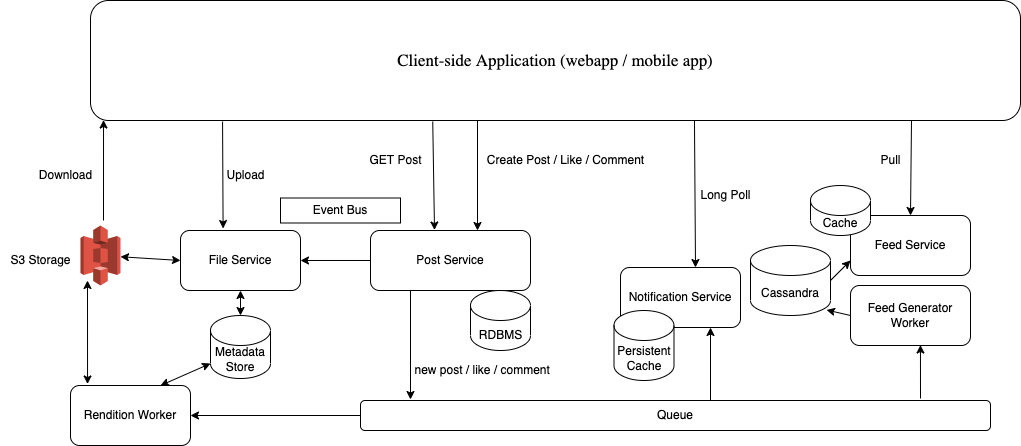

The diagram above was exported from draw.io. Its source (the exported page's mxGraphModel, read from the mxfile embedded in the PNG):
<mxGraphModel dx="2013" dy="739" grid="1" gridSize="10" guides="1" tooltips="1" connect="1" arrows="1" fold="1" page="1" pageScale="1" pageWidth="827" pageHeight="1169" math="0" shadow="0">
  <root>
    <mxCell id="0" />
    <mxCell id="1" parent="0" />
    <mxCell id="Dp2zbwQblvPiJ5Gxk-in-2" value="&lt;span style=&quot;font-family: &amp;#34;calibri&amp;#34; ; font-size: 12.7pt ; text-align: left&quot;&gt;Client-side Application (webapp / mobile&amp;nbsp;&lt;/span&gt;&lt;span style=&quot;font-family: &amp;#34;calibri&amp;#34; ; font-size: 12.7pt ; text-align: left&quot;&gt;app)&lt;/span&gt;" style="rounded=1;whiteSpace=wrap;html=1;" parent="1" vertex="1">
      <mxGeometry x="-110" y="40" width="930" height="120" as="geometry" />
    </mxCell>
    <mxCell id="Dp2zbwQblvPiJ5Gxk-in-4" value="Post Service" style="rounded=1;whiteSpace=wrap;html=1;" parent="1" vertex="1">
      <mxGeometry x="170" y="270" width="160" height="60" as="geometry" />
    </mxCell>
    <mxCell id="Dp2zbwQblvPiJ5Gxk-in-5" value="" style="shape=cylinder3;whiteSpace=wrap;html=1;boundedLbl=1;backgroundOutline=1;size=15;" parent="1" vertex="1">
      <mxGeometry x="270" y="330" width="60" height="60" as="geometry" />
    </mxCell>
    <mxCell id="Dp2zbwQblvPiJ5Gxk-in-6" value="RDBMS" style="text;html=1;align=center;verticalAlign=middle;resizable=0;points=[];autosize=1;strokeColor=none;fillColor=none;" parent="1" vertex="1">
      <mxGeometry x="270" y="365" width="60" height="20" as="geometry" />
    </mxCell>
    <mxCell id="Dp2zbwQblvPiJ5Gxk-in-7" value="Queue" style="rounded=1;whiteSpace=wrap;html=1;" parent="1" vertex="1">
      <mxGeometry x="160" y="440" width="630" height="30" as="geometry" />
    </mxCell>
    <mxCell id="Dp2zbwQblvPiJ5Gxk-in-8" value="" style="endArrow=classic;html=1;rounded=0;" parent="1" edge="1">
      <mxGeometry width="50" height="50" relative="1" as="geometry">
        <mxPoint x="277" y="160" as="sourcePoint" />
        <mxPoint x="277" y="270" as="targetPoint" />
      </mxGeometry>
    </mxCell>
    <mxCell id="Dp2zbwQblvPiJ5Gxk-in-9" value="" style="endArrow=classic;html=1;rounded=0;exitX=0.25;exitY=1;exitDx=0;exitDy=0;" parent="1" source="Dp2zbwQblvPiJ5Gxk-in-4" edge="1">
      <mxGeometry width="50" height="50" relative="1" as="geometry">
        <mxPoint x="80.11000000000013" y="360" as="sourcePoint" />
        <mxPoint x="210" y="439" as="targetPoint" />
      </mxGeometry>
    </mxCell>
    <mxCell id="Dp2zbwQblvPiJ5Gxk-in-10" value="Feed Generator Worker" style="rounded=1;whiteSpace=wrap;html=1;" parent="1" vertex="1">
      <mxGeometry x="650" y="325" width="120" height="60" as="geometry" />
    </mxCell>
    <mxCell id="Dp2zbwQblvPiJ5Gxk-in-11" value="Feed Service" style="rounded=1;whiteSpace=wrap;html=1;" parent="1" vertex="1">
      <mxGeometry x="650" y="255" width="120" height="60" as="geometry" />
    </mxCell>
    <mxCell id="Dp2zbwQblvPiJ5Gxk-in-12" value="Cassandra" style="shape=cylinder3;whiteSpace=wrap;html=1;boundedLbl=1;backgroundOutline=1;size=15;" parent="1" vertex="1">
      <mxGeometry x="550" y="285" width="80" height="70" as="geometry" />
    </mxCell>
    <mxCell id="Dp2zbwQblvPiJ5Gxk-in-13" value="Cache" style="shape=cylinder3;whiteSpace=wrap;html=1;boundedLbl=1;backgroundOutline=1;size=15;" parent="1" vertex="1">
      <mxGeometry x="610" y="225" width="60" height="50" as="geometry" />
    </mxCell>
    <mxCell id="Dp2zbwQblvPiJ5Gxk-in-15" value="" style="endArrow=classic;html=1;rounded=0;entryX=0.583;entryY=0.992;entryDx=0;entryDy=0;entryPerimeter=0;" parent="1" target="Dp2zbwQblvPiJ5Gxk-in-10" edge="1">
      <mxGeometry width="50" height="50" relative="1" as="geometry">
        <mxPoint x="720" y="438" as="sourcePoint" />
        <mxPoint x="620" y="330" as="targetPoint" />
      </mxGeometry>
    </mxCell>
    <mxCell id="Dp2zbwQblvPiJ5Gxk-in-16" value="" style="endArrow=classic;html=1;rounded=0;exitX=0;exitY=0.5;exitDx=0;exitDy=0;entryX=0.95;entryY=0.921;entryDx=0;entryDy=0;entryPerimeter=0;" parent="1" source="Dp2zbwQblvPiJ5Gxk-in-10" target="Dp2zbwQblvPiJ5Gxk-in-12" edge="1">
      <mxGeometry width="50" height="50" relative="1" as="geometry">
        <mxPoint x="730" y="355" as="sourcePoint" />
        <mxPoint x="780" y="305" as="targetPoint" />
      </mxGeometry>
    </mxCell>
    <mxCell id="Dp2zbwQblvPiJ5Gxk-in-17" value="" style="endArrow=classic;html=1;rounded=0;exitX=1;exitY=0.5;exitDx=0;exitDy=0;entryX=0;entryY=0.75;entryDx=0;entryDy=0;exitPerimeter=0;" parent="1" source="Dp2zbwQblvPiJ5Gxk-in-12" target="Dp2zbwQblvPiJ5Gxk-in-11" edge="1">
      <mxGeometry width="50" height="50" relative="1" as="geometry">
        <mxPoint x="660" y="365" as="sourcePoint" />
        <mxPoint x="636" y="359.47" as="targetPoint" />
      </mxGeometry>
    </mxCell>
    <mxCell id="Dp2zbwQblvPiJ5Gxk-in-18" value="" style="endArrow=classic;html=1;rounded=0;entryX=0.5;entryY=0;entryDx=0;entryDy=0;" parent="1" target="Dp2zbwQblvPiJ5Gxk-in-11" edge="1">
      <mxGeometry width="50" height="50" relative="1" as="geometry">
        <mxPoint x="711" y="160" as="sourcePoint" />
        <mxPoint x="711" y="250" as="targetPoint" />
      </mxGeometry>
    </mxCell>
    <mxCell id="Dp2zbwQblvPiJ5Gxk-in-19" value="Pull" style="text;html=1;align=center;verticalAlign=middle;resizable=0;points=[];autosize=1;strokeColor=none;fillColor=none;" parent="1" vertex="1">
      <mxGeometry x="670" y="190" width="40" height="20" as="geometry" />
    </mxCell>
    <mxCell id="Dp2zbwQblvPiJ5Gxk-in-20" value="Notification Service" style="rounded=1;whiteSpace=wrap;html=1;" parent="1" vertex="1">
      <mxGeometry x="420" y="307" width="120" height="60" as="geometry" />
    </mxCell>
    <mxCell id="Dp2zbwQblvPiJ5Gxk-in-21" value="" style="endArrow=classic;html=1;rounded=0;entryX=0.75;entryY=1;entryDx=0;entryDy=0;" parent="1" target="Dp2zbwQblvPiJ5Gxk-in-20" edge="1">
      <mxGeometry width="50" height="50" relative="1" as="geometry">
        <mxPoint x="510" y="440" as="sourcePoint" />
        <mxPoint x="800" y="322" as="targetPoint" />
      </mxGeometry>
    </mxCell>
    <mxCell id="Dp2zbwQblvPiJ5Gxk-in-22" value="Persistent Cache" style="shape=cylinder3;whiteSpace=wrap;html=1;boundedLbl=1;backgroundOutline=1;size=15;" parent="1" vertex="1">
      <mxGeometry x="413.5" y="350" width="60" height="70" as="geometry" />
    </mxCell>
    <mxCell id="Dp2zbwQblvPiJ5Gxk-in-23" value="" style="endArrow=classic;html=1;rounded=0;entryX=0.625;entryY=0;entryDx=0;entryDy=0;entryPerimeter=0;exitX=0.131;exitY=1.025;exitDx=0;exitDy=0;exitPerimeter=0;" parent="1" target="Dp2zbwQblvPiJ5Gxk-in-20" edge="1">
      <mxGeometry width="50" height="50" relative="1" as="geometry">
        <mxPoint x="493.9699999999998" y="160" as="sourcePoint" />
        <mxPoint x="870" y="317" as="targetPoint" />
      </mxGeometry>
    </mxCell>
    <mxCell id="Dp2zbwQblvPiJ5Gxk-in-25" value="Long Poll" style="text;html=1;align=center;verticalAlign=middle;resizable=0;points=[];autosize=1;strokeColor=none;fillColor=none;" parent="1" vertex="1">
      <mxGeometry x="490" y="225" width="70" height="20" as="geometry" />
    </mxCell>
    <mxCell id="Dp2zbwQblvPiJ5Gxk-in-26" value="&amp;nbsp; &amp;nbsp; new post / like / comment" style="text;html=1;align=center;verticalAlign=middle;resizable=0;points=[];autosize=1;strokeColor=none;fillColor=none;" parent="1" vertex="1">
      <mxGeometry x="195" y="400" width="160" height="20" as="geometry" />
    </mxCell>
    <mxCell id="Dp2zbwQblvPiJ5Gxk-in-28" value="File Service" style="rounded=1;whiteSpace=wrap;html=1;" parent="1" vertex="1">
      <mxGeometry x="-20" y="270" width="120" height="60" as="geometry" />
    </mxCell>
    <mxCell id="Dp2zbwQblvPiJ5Gxk-in-37" value="" style="outlineConnect=0;dashed=0;verticalLabelPosition=bottom;verticalAlign=top;align=center;html=1;shape=mxgraph.aws3.s3;fillColor=#E05243;gradientColor=none;" parent="1" vertex="1">
      <mxGeometry x="-120" y="265" width="40" height="60" as="geometry" />
    </mxCell>
    <mxCell id="Dp2zbwQblvPiJ5Gxk-in-40" value="S3 Storage" style="text;html=1;align=center;verticalAlign=middle;resizable=0;points=[];autosize=1;strokeColor=none;fillColor=none;" parent="1" vertex="1">
      <mxGeometry x="-200" y="290" width="80" height="20" as="geometry" />
    </mxCell>
    <mxCell id="Dp2zbwQblvPiJ5Gxk-in-42" value="" style="endArrow=classic;startArrow=classic;html=1;rounded=0;entryX=0;entryY=0.5;entryDx=0;entryDy=0;" parent="1" source="Dp2zbwQblvPiJ5Gxk-in-37" target="Dp2zbwQblvPiJ5Gxk-in-28" edge="1">
      <mxGeometry width="50" height="50" relative="1" as="geometry">
        <mxPoint x="-60" y="380" as="sourcePoint" />
        <mxPoint x="-10" y="330" as="targetPoint" />
      </mxGeometry>
    </mxCell>
    <mxCell id="Dp2zbwQblvPiJ5Gxk-in-43" value="Metadata Store" style="shape=cylinder3;whiteSpace=wrap;html=1;boundedLbl=1;backgroundOutline=1;size=15;" parent="1" vertex="1">
      <mxGeometry x="10" y="355" width="60" height="63" as="geometry" />
    </mxCell>
    <mxCell id="Dp2zbwQblvPiJ5Gxk-in-46" value="Rendition Worker" style="rounded=1;whiteSpace=wrap;html=1;" parent="1" vertex="1">
      <mxGeometry x="-130" y="425" width="120" height="60" as="geometry" />
    </mxCell>
    <mxCell id="Dp2zbwQblvPiJ5Gxk-in-47" value="" style="endArrow=classic;html=1;rounded=0;exitX=0;exitY=0.5;exitDx=0;exitDy=0;entryX=1;entryY=0.5;entryDx=0;entryDy=0;" parent="1" source="Dp2zbwQblvPiJ5Gxk-in-7" target="Dp2zbwQblvPiJ5Gxk-in-46" edge="1">
      <mxGeometry width="50" height="50" relative="1" as="geometry">
        <mxPoint x="40" y="415" as="sourcePoint" />
        <mxPoint x="440" y="310" as="targetPoint" />
      </mxGeometry>
    </mxCell>
    <mxCell id="Dp2zbwQblvPiJ5Gxk-in-48" value="" style="endArrow=classic;startArrow=classic;html=1;rounded=0;exitX=0.142;exitY=-0.025;exitDx=0;exitDy=0;exitPerimeter=0;" parent="1" source="Dp2zbwQblvPiJ5Gxk-in-46" edge="1">
      <mxGeometry width="50" height="50" relative="1" as="geometry">
        <mxPoint x="-110" y="460" as="sourcePoint" />
        <mxPoint x="-113" y="320" as="targetPoint" />
      </mxGeometry>
    </mxCell>
    <mxCell id="Dp2zbwQblvPiJ5Gxk-in-49" value="" style="endArrow=classic;startArrow=classic;html=1;rounded=0;entryX=0;entryY=1;entryDx=0;entryDy=-15;entryPerimeter=0;exitX=0.75;exitY=0;exitDx=0;exitDy=0;" parent="1" source="Dp2zbwQblvPiJ5Gxk-in-46" target="Dp2zbwQblvPiJ5Gxk-in-43" edge="1">
      <mxGeometry width="50" height="50" relative="1" as="geometry">
        <mxPoint x="-102.96000000000004" y="478.5" as="sourcePoint" />
        <mxPoint x="-103" y="330" as="targetPoint" />
      </mxGeometry>
    </mxCell>
    <mxCell id="Dp2zbwQblvPiJ5Gxk-in-50" value="Upload" style="text;html=1;align=center;verticalAlign=middle;resizable=0;points=[];autosize=1;strokeColor=none;fillColor=none;" parent="1" vertex="1">
      <mxGeometry x="20" y="205" width="50" height="20" as="geometry" />
    </mxCell>
    <mxCell id="Dp2zbwQblvPiJ5Gxk-in-51" value="" style="endArrow=classic;html=1;rounded=0;entryX=0.014;entryY=0.996;entryDx=0;entryDy=0;entryPerimeter=0;" parent="1" target="Dp2zbwQblvPiJ5Gxk-in-2" edge="1">
      <mxGeometry width="50" height="50" relative="1" as="geometry">
        <mxPoint x="-97" y="260" as="sourcePoint" />
        <mxPoint x="440" y="310" as="targetPoint" />
      </mxGeometry>
    </mxCell>
    <mxCell id="Dp2zbwQblvPiJ5Gxk-in-52" value="Create Post / Like / Comment" style="text;html=1;align=center;verticalAlign=middle;resizable=0;points=[];autosize=1;strokeColor=none;fillColor=none;" parent="1" vertex="1">
      <mxGeometry x="280" y="190" width="170" height="20" as="geometry" />
    </mxCell>
    <mxCell id="Dp2zbwQblvPiJ5Gxk-in-54" value="Download" style="text;html=1;align=center;verticalAlign=middle;resizable=0;points=[];autosize=1;strokeColor=none;fillColor=none;" parent="1" vertex="1">
      <mxGeometry x="-170" y="205" width="70" height="20" as="geometry" />
    </mxCell>
    <mxCell id="Dp2zbwQblvPiJ5Gxk-in-55" value="" style="endArrow=classic;html=1;rounded=0;entryX=0.4;entryY=-0.008;entryDx=0;entryDy=0;exitX=0.368;exitY=1.009;exitDx=0;exitDy=0;exitPerimeter=0;entryPerimeter=0;" parent="1" source="Dp2zbwQblvPiJ5Gxk-in-2" target="Dp2zbwQblvPiJ5Gxk-in-4" edge="1">
      <mxGeometry width="50" height="50" relative="1" as="geometry">
        <mxPoint x="390" y="330" as="sourcePoint" />
        <mxPoint x="440" y="280" as="targetPoint" />
      </mxGeometry>
    </mxCell>
    <mxCell id="Dp2zbwQblvPiJ5Gxk-in-56" value="GET Post" style="text;html=1;align=center;verticalAlign=middle;resizable=0;points=[];autosize=1;strokeColor=none;fillColor=none;" parent="1" vertex="1">
      <mxGeometry x="160" y="190" width="70" height="20" as="geometry" />
    </mxCell>
    <mxCell id="Dp2zbwQblvPiJ5Gxk-in-58" value="" style="endArrow=classic;startArrow=classic;html=1;rounded=0;entryX=0.5;entryY=1;entryDx=0;entryDy=0;exitX=0.5;exitY=0;exitDx=0;exitDy=0;exitPerimeter=0;" parent="1" source="Dp2zbwQblvPiJ5Gxk-in-43" target="Dp2zbwQblvPiJ5Gxk-in-28" edge="1">
      <mxGeometry width="50" height="50" relative="1" as="geometry">
        <mxPoint x="50" y="380" as="sourcePoint" />
        <mxPoint x="100" y="330" as="targetPoint" />
      </mxGeometry>
    </mxCell>
    <mxCell id="Dp2zbwQblvPiJ5Gxk-in-59" value="" style="endArrow=classic;html=1;rounded=0;exitX=0;exitY=0.5;exitDx=0;exitDy=0;entryX=1;entryY=0.5;entryDx=0;entryDy=0;" parent="1" source="Dp2zbwQblvPiJ5Gxk-in-4" target="Dp2zbwQblvPiJ5Gxk-in-28" edge="1">
      <mxGeometry width="50" height="50" relative="1" as="geometry">
        <mxPoint x="390" y="330" as="sourcePoint" />
        <mxPoint x="440" y="280" as="targetPoint" />
      </mxGeometry>
    </mxCell>
    <mxCell id="Dp2zbwQblvPiJ5Gxk-in-60" value="Event Bus" style="rounded=0;whiteSpace=wrap;html=1;" parent="1" vertex="1">
      <mxGeometry x="80" y="237.5" width="120" height="25" as="geometry" />
    </mxCell>
    <mxCell id="Dp2zbwQblvPiJ5Gxk-in-63" value="" style="endArrow=classic;html=1;rounded=0;exitX=0.142;exitY=1.009;exitDx=0;exitDy=0;exitPerimeter=0;entryX=0.355;entryY=-0.033;entryDx=0;entryDy=0;entryPerimeter=0;" parent="1" source="Dp2zbwQblvPiJ5Gxk-in-2" target="Dp2zbwQblvPiJ5Gxk-in-28" edge="1">
      <mxGeometry width="50" height="50" relative="1" as="geometry">
        <mxPoint x="10" y="240" as="sourcePoint" />
        <mxPoint x="60" y="190" as="targetPoint" />
      </mxGeometry>
    </mxCell>
  </root>
</mxGraphModel>